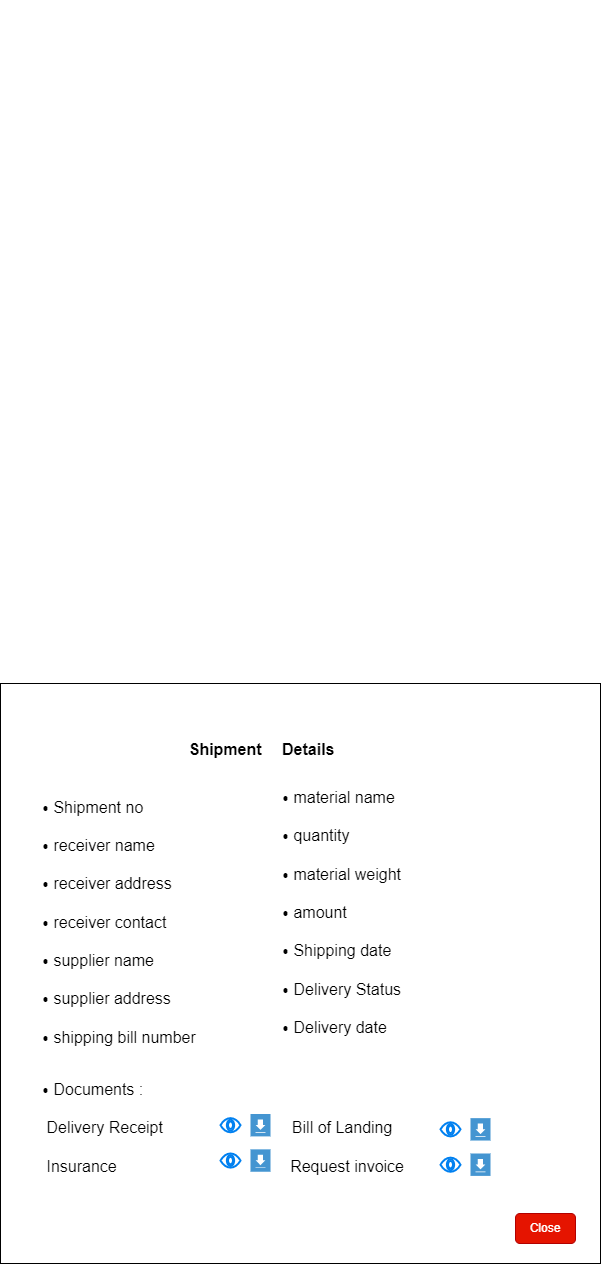

The diagram above was exported from draw.io. Its source (the exported page's mxGraphModel, read from the mxfile embedded in the PNG):
<mxGraphModel dx="737" dy="1562" grid="1" gridSize="10" guides="1" tooltips="1" connect="1" arrows="1" fold="1" page="1" pageScale="1" pageWidth="850" pageHeight="1100" math="0" shadow="0">
  <root>
    <mxCell id="0" />
    <mxCell id="1" parent="0" />
    <mxCell id="ZlRzgBQl7zBenHHjNf3U-1" value="&lt;h4&gt;&lt;br&gt;&lt;/h4&gt;&lt;div&gt;&lt;br&gt;&lt;/div&gt;&lt;div&gt;&lt;br&gt;&lt;/div&gt;&lt;div&gt;&lt;br&gt;&lt;/div&gt;&lt;div&gt;&lt;br&gt;&lt;/div&gt;&lt;div&gt;&lt;br&gt;&lt;/div&gt;&lt;div&gt;&lt;br&gt;&lt;/div&gt;&lt;div&gt;&lt;br&gt;&lt;/div&gt;&lt;div&gt;&lt;br&gt;&lt;/div&gt;&lt;div&gt;&lt;br&gt;&lt;/div&gt;&lt;div&gt;&lt;br&gt;&lt;/div&gt;&lt;div&gt;&lt;br&gt;&lt;/div&gt;&lt;div&gt;&lt;br&gt;&lt;/div&gt;&lt;div&gt;&lt;br&gt;&lt;/div&gt;&lt;div&gt;&lt;br&gt;&lt;/div&gt;&lt;div&gt;&lt;br&gt;&lt;/div&gt;&lt;div&gt;&lt;br&gt;&lt;/div&gt;&lt;div&gt;&lt;br&gt;&lt;/div&gt;&lt;div&gt;&lt;br&gt;&lt;/div&gt;&lt;div&gt;&lt;br&gt;&lt;/div&gt;&lt;div&gt;&lt;br&gt;&lt;/div&gt;&lt;div&gt;&lt;br&gt;&lt;/div&gt;&lt;div&gt;&lt;br&gt;&lt;/div&gt;&lt;div&gt;&lt;br&gt;&lt;/div&gt;&lt;div&gt;&lt;br&gt;&lt;/div&gt;&lt;div&gt;&lt;br&gt;&lt;/div&gt;&lt;div&gt;&lt;br&gt;&lt;/div&gt;&lt;div&gt;&lt;br&gt;&lt;/div&gt;&lt;div&gt;&lt;br&gt;&lt;/div&gt;&lt;div&gt;&lt;br&gt;&lt;/div&gt;&lt;div&gt;&lt;br&gt;&lt;/div&gt;&lt;div&gt;&lt;br&gt;&lt;/div&gt;&lt;div&gt;&lt;br&gt;&lt;/div&gt;&lt;div&gt;&lt;br&gt;&lt;/div&gt;&lt;div&gt;&lt;br&gt;&lt;/div&gt;&lt;div&gt;&lt;br&gt;&lt;/div&gt;&lt;div&gt;&lt;br&gt;&lt;/div&gt;&lt;div&gt;&lt;br&gt;&lt;/div&gt;&lt;div&gt;&lt;br&gt;&lt;/div&gt;&lt;div&gt;&lt;br&gt;&lt;/div&gt;&lt;div&gt;&lt;br&gt;&lt;/div&gt;&lt;div&gt;&lt;br&gt;&lt;/div&gt;&lt;div&gt;&lt;br&gt;&lt;/div&gt;&lt;div&gt;&lt;br&gt;&lt;/div&gt;&lt;div&gt;&lt;br&gt;&lt;/div&gt;" style="rounded=0;whiteSpace=wrap;html=1;align=center;labelPosition=center;verticalLabelPosition=top;verticalAlign=bottom;" parent="1" vertex="1">
      <mxGeometry x="125" y="160" width="600" height="580" as="geometry" />
    </mxCell>
    <mxCell id="ZlRzgBQl7zBenHHjNf3U-2" value="&lt;font style=&quot;font-size: 16px;&quot;&gt;&lt;span style=&quot;&quot;&gt;&lt;/span&gt;&lt;span style=&quot;&quot;&gt;&lt;/span&gt;&lt;span style=&quot;&quot;&gt;&lt;/span&gt;&amp;nbsp; &amp;nbsp; &amp;nbsp; &amp;nbsp; &amp;nbsp; &amp;nbsp; &amp;nbsp; &amp;nbsp; &amp;nbsp; &amp;nbsp; &amp;nbsp; &amp;nbsp; &amp;nbsp; &amp;nbsp; &lt;span style=&quot;white-space: pre;&quot;&gt; &lt;/span&gt;&amp;nbsp; &amp;nbsp; &lt;b&gt;Shipment&lt;/b&gt;&amp;nbsp;&lt;br style=&quot;border-color: var(--border-color);&quot;&gt;&lt;br style=&quot;border-color: var(--border-color);&quot;&gt;&lt;br style=&quot;border-color: var(--border-color);&quot;&gt;⦁ Shipment no&lt;br&gt;&lt;br style=&quot;border-color: var(--border-color);&quot;&gt;⦁ receiver name&lt;br style=&quot;border-color: var(--border-color);&quot;&gt;&lt;br&gt;⦁ receiver address&lt;br style=&quot;border-color: var(--border-color);&quot;&gt;&lt;br&gt;⦁ receiver contact&lt;br style=&quot;border-color: var(--border-color);&quot;&gt;&lt;br&gt;⦁ supplier name&lt;br style=&quot;border-color: var(--border-color);&quot;&gt;&lt;br&gt;⦁ supplier address&lt;br&gt;&lt;br&gt;⦁&amp;nbsp;shipping bill number&lt;br style=&quot;border-color: var(--border-color);&quot;&gt;&lt;br style=&quot;border-color: var(--border-color);&quot;&gt;&lt;br&gt;&lt;/font&gt;" style="text;html=1;strokeColor=none;fillColor=none;align=left;verticalAlign=top;whiteSpace=wrap;rounded=0;" parent="1" vertex="1">
      <mxGeometry x="165" y="210" width="240" height="330" as="geometry" />
    </mxCell>
    <mxCell id="ZlRzgBQl7zBenHHjNf3U-3" value="&lt;font style=&quot;font-size: 16px;&quot;&gt;&lt;b&gt;Details&lt;/b&gt;&lt;br&gt;&lt;/font&gt;&lt;br&gt;&lt;br style=&quot;border-color: var(--border-color); font-size: 16px;&quot;&gt;&lt;div style=&quot;font-size: 16px;&quot;&gt;&lt;span style=&quot;background-color: initial;&quot;&gt;&lt;font style=&quot;font-size: 16px;&quot;&gt;⦁ material name&lt;/font&gt;&lt;/span&gt;&lt;/div&gt;&lt;div style=&quot;font-size: 16px;&quot;&gt;&lt;font style=&quot;font-size: 16px;&quot;&gt;&lt;br&gt;&lt;/font&gt;&lt;/div&gt;&lt;div style=&quot;font-size: 16px;&quot;&gt;&lt;span style=&quot;background-color: initial;&quot;&gt;&lt;font style=&quot;font-size: 16px;&quot;&gt;⦁ quantity&lt;/font&gt;&lt;/span&gt;&lt;/div&gt;&lt;div style=&quot;font-size: 16px;&quot;&gt;&lt;span style=&quot;background-color: initial;&quot;&gt;&lt;font style=&quot;font-size: 16px;&quot;&gt;&lt;br&gt;&lt;/font&gt;&lt;/span&gt;&lt;/div&gt;&lt;div style=&quot;font-size: 16px;&quot;&gt;&lt;span style=&quot;background-color: initial;&quot;&gt;&lt;font style=&quot;font-size: 16px;&quot;&gt;⦁ material weight&lt;/font&gt;&lt;/span&gt;&lt;/div&gt;&lt;div style=&quot;font-size: 16px;&quot;&gt;&lt;span style=&quot;background-color: initial;&quot;&gt;&lt;font style=&quot;font-size: 16px;&quot;&gt;&lt;br&gt;&lt;/font&gt;&lt;/span&gt;&lt;/div&gt;&lt;div style=&quot;font-size: 16px;&quot;&gt;&lt;span style=&quot;background-color: initial;&quot;&gt;&lt;font style=&quot;font-size: 16px;&quot;&gt;⦁ amount&lt;/font&gt;&lt;/span&gt;&lt;/div&gt;&lt;div style=&quot;font-size: 16px;&quot;&gt;&lt;span style=&quot;background-color: initial;&quot;&gt;&lt;font style=&quot;font-size: 16px;&quot;&gt;&lt;br&gt;&lt;/font&gt;&lt;/span&gt;&lt;/div&gt;&lt;div style=&quot;font-size: 16px;&quot;&gt;&lt;span style=&quot;background-color: initial;&quot;&gt;&lt;font style=&quot;font-size: 16px;&quot;&gt;⦁ Shipping date&lt;/font&gt;&lt;/span&gt;&lt;/div&gt;&lt;div style=&quot;font-size: 16px;&quot;&gt;&lt;span style=&quot;background-color: initial;&quot;&gt;&lt;font style=&quot;font-size: 16px;&quot;&gt;&lt;br&gt;&lt;/font&gt;&lt;/span&gt;&lt;/div&gt;&lt;div style=&quot;font-size: 16px;&quot;&gt;&lt;span style=&quot;background-color: initial;&quot;&gt;&lt;font style=&quot;font-size: 16px;&quot;&gt;⦁ Delivery Status&lt;/font&gt;&lt;/span&gt;&lt;/div&gt;&lt;div style=&quot;font-size: 16px;&quot;&gt;&lt;span style=&quot;background-color: initial;&quot;&gt;&lt;font style=&quot;font-size: 16px;&quot;&gt;&lt;br&gt;&lt;/font&gt;&lt;/span&gt;&lt;/div&gt;&lt;div style=&quot;font-size: 16px;&quot;&gt;&lt;span style=&quot;background-color: initial;&quot;&gt;&lt;font style=&quot;font-size: 16px;&quot;&gt;⦁ Delivery date&lt;/font&gt;&lt;/span&gt;&lt;/div&gt;" style="text;html=1;strokeColor=none;fillColor=none;align=left;verticalAlign=top;whiteSpace=wrap;rounded=0;" parent="1" vertex="1">
      <mxGeometry x="405" y="210" width="260" height="340" as="geometry" />
    </mxCell>
    <mxCell id="ZlRzgBQl7zBenHHjNf3U-4" value="&lt;font style=&quot;font-size: 16px;&quot;&gt;⦁ Documents :&amp;nbsp;&lt;br&gt;&lt;br style=&quot;border-color: var(--border-color);&quot;&gt;&lt;span style=&quot;border-color: var(--border-color);&quot;&gt;&lt;/span&gt;&lt;span style=&quot;border-color: var(--border-color);&quot;&gt;&lt;/span&gt;&lt;span style=&quot;&quot;&gt;&lt;span style=&quot;white-space: pre;&quot;&gt; &lt;/span&gt;Delivery Receipt&amp;nbsp; &amp;nbsp; &amp;nbsp; &amp;nbsp; &amp;nbsp; &amp;nbsp; &amp;nbsp; &amp;nbsp; &amp;nbsp; &amp;nbsp; &amp;nbsp; &amp;nbsp; &amp;nbsp; &amp;nbsp; &amp;nbsp;&lt;/span&gt;&lt;span style=&quot;&quot;&gt;Bill of Landing&lt;br&gt;&lt;/span&gt;&lt;span style=&quot;&quot;&gt;&lt;br&gt;&lt;span style=&quot;&quot;&gt; &lt;/span&gt;&lt;span style=&quot;white-space: pre;&quot;&gt; &lt;/span&gt;Insurance&lt;span style=&quot;&quot;&gt; &lt;span style=&quot;white-space: pre;&quot;&gt; &lt;/span&gt;&lt;span style=&quot;white-space: pre;&quot;&gt; &lt;/span&gt;&lt;span style=&quot;white-space: pre;&quot;&gt; &lt;/span&gt;&amp;nbsp; &amp;nbsp; &amp;nbsp; &amp;nbsp; &amp;nbsp; &amp;nbsp; &amp;nbsp; &amp;nbsp; &amp;nbsp; &amp;nbsp; &amp;nbsp; &amp;nbsp; &amp;nbsp; &amp;nbsp; &amp;nbsp; &amp;nbsp; &amp;nbsp;&lt;/span&gt;&lt;span style=&quot;&quot;&gt;&amp;nbsp;&lt;/span&gt;&lt;span style=&quot;&quot;&gt; &lt;/span&gt;&lt;span style=&quot;&quot;&gt; &lt;/span&gt;&lt;/span&gt;&lt;span style=&quot;&quot;&gt;Request invoice&lt;/span&gt;&lt;/font&gt;" style="text;html=1;strokeColor=none;fillColor=none;align=left;verticalAlign=top;whiteSpace=wrap;rounded=0;" parent="1" vertex="1">
      <mxGeometry x="165" y="550" width="490" height="120" as="geometry" />
    </mxCell>
    <mxCell id="ZlRzgBQl7zBenHHjNf3U-5" value="" style="html=1;verticalLabelPosition=bottom;align=center;labelBackgroundColor=#ffffff;verticalAlign=top;strokeWidth=2;strokeColor=#0080F0;shadow=0;dashed=0;shape=mxgraph.ios7.icons.eye;" parent="1" vertex="1">
      <mxGeometry x="345" y="594.65" width="20" height="14.1" as="geometry" />
    </mxCell>
    <mxCell id="ZlRzgBQl7zBenHHjNf3U-6" value="" style="shadow=0;dashed=0;html=1;strokeColor=none;fillColor=#4495D1;labelPosition=center;verticalLabelPosition=bottom;verticalAlign=top;align=center;outlineConnect=0;shape=mxgraph.veeam.2d.download;" parent="1" vertex="1">
      <mxGeometry x="375" y="590.5" width="20" height="22.4" as="geometry" />
    </mxCell>
    <mxCell id="ZlRzgBQl7zBenHHjNf3U-7" value="" style="html=1;verticalLabelPosition=bottom;align=center;labelBackgroundColor=#ffffff;verticalAlign=top;strokeWidth=2;strokeColor=#0080F0;shadow=0;dashed=0;shape=mxgraph.ios7.icons.eye;" parent="1" vertex="1">
      <mxGeometry x="565" y="598.8" width="20" height="14.1" as="geometry" />
    </mxCell>
    <mxCell id="ZlRzgBQl7zBenHHjNf3U-8" value="" style="shadow=0;dashed=0;html=1;strokeColor=none;fillColor=#4495D1;labelPosition=center;verticalLabelPosition=bottom;verticalAlign=top;align=center;outlineConnect=0;shape=mxgraph.veeam.2d.download;" parent="1" vertex="1">
      <mxGeometry x="595" y="594.65" width="20" height="22.4" as="geometry" />
    </mxCell>
    <mxCell id="ZlRzgBQl7zBenHHjNf3U-9" value="" style="html=1;verticalLabelPosition=bottom;align=center;labelBackgroundColor=#ffffff;verticalAlign=top;strokeWidth=2;strokeColor=#0080F0;shadow=0;dashed=0;shape=mxgraph.ios7.icons.eye;" parent="1" vertex="1">
      <mxGeometry x="565" y="634.15" width="20" height="14.1" as="geometry" />
    </mxCell>
    <mxCell id="ZlRzgBQl7zBenHHjNf3U-10" value="" style="shadow=0;dashed=0;html=1;strokeColor=none;fillColor=#4495D1;labelPosition=center;verticalLabelPosition=bottom;verticalAlign=top;align=center;outlineConnect=0;shape=mxgraph.veeam.2d.download;" parent="1" vertex="1">
      <mxGeometry x="595" y="630" width="20" height="22.4" as="geometry" />
    </mxCell>
    <mxCell id="ZlRzgBQl7zBenHHjNf3U-11" value="" style="html=1;verticalLabelPosition=bottom;align=center;labelBackgroundColor=#ffffff;verticalAlign=top;strokeWidth=2;strokeColor=#0080F0;shadow=0;dashed=0;shape=mxgraph.ios7.icons.eye;" parent="1" vertex="1">
      <mxGeometry x="345" y="630" width="20" height="14.1" as="geometry" />
    </mxCell>
    <mxCell id="ZlRzgBQl7zBenHHjNf3U-12" value="" style="shadow=0;dashed=0;html=1;strokeColor=none;fillColor=#4495D1;labelPosition=center;verticalLabelPosition=bottom;verticalAlign=top;align=center;outlineConnect=0;shape=mxgraph.veeam.2d.download;" parent="1" vertex="1">
      <mxGeometry x="375" y="625.85" width="20" height="22.4" as="geometry" />
    </mxCell>
    <mxCell id="GmJEAjDZywGN7FKloE7G-1" value="Close" style="rounded=1;whiteSpace=wrap;html=1;fillColor=#e51400;fontColor=#ffffff;strokeColor=#B20000;" vertex="1" parent="1">
      <mxGeometry x="640" y="690" width="60" height="30" as="geometry" />
    </mxCell>
  </root>
</mxGraphModel>